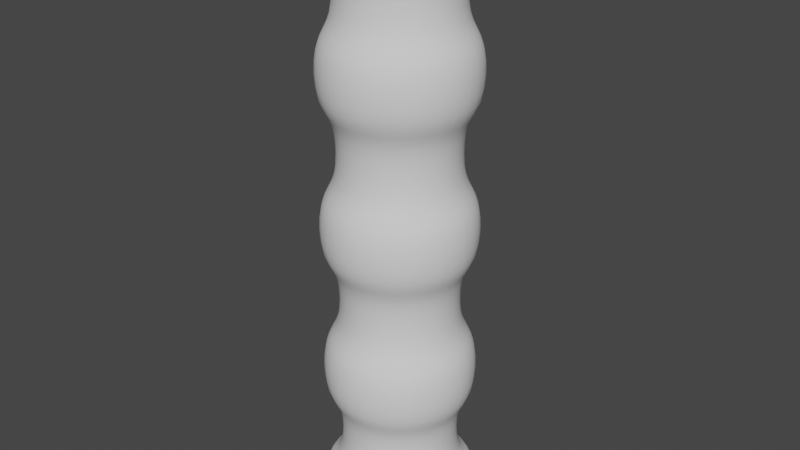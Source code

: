 # Source: FourFinger_Hint.blend  (saved by Blender 2.82.6; exported with 4.5.12 LTS)
import bpy
from mathutils import Matrix  # noqa: F401  (used for matrix-valued properties, if any)

bpy.ops.wm.read_factory_settings(use_empty=True)
scene = bpy.context.scene
scene.name = 'Scene'

# ---- collections
col_collection = bpy.data.collections.new('Collection'); scene.collection.children.link(col_collection)

# ---- world
world_world = bpy.data.worlds.new('World'); scene.world = world_world
world_world.use_nodes = True; world_world.node_tree.nodes.clear()
_N = world_world.node_tree.nodes; _L = world_world.node_tree.links
n0 = _N.new('ShaderNodeOutputWorld'); n0.name = 'World Output'; n0.location = (300, 300)
n1 = _N.new('ShaderNodeBackground'); n1.name = 'Background'; n1.location = (10, 300)
n1.inputs[0].default_value = (0.05088, 0.05088, 0.05088, 1.0)
_L.new(n1.outputs[0], n0.inputs[0])
n0.is_active_output = True
world_world.color = (0.05088, 0.05088, 0.05088)
world_world.use_sun_shadow = False
world_world.sun_shadow_jitter_overblur = 0.0

# ---- meshes
me_sphere = bpy.data.meshes.new('Sphere')
me_sphere.from_pydata([(3.023e-08, 1.0, 3.323), (-7.654e-08, -1.217e-07, 3.517), (0.2706, 0.2706, 3.502), (0.5, 0.5, 3.46), (0.6533, 0.6533, 3.397), (0.7071, 0.7071, 3.323), (0.3827, -1.738e-08, 3.502), (0.7071, -2.475e-09, 3.46), (0.9239, -2.475e-09, 3.397), (1.0, -3.228e-08, 3.323), (0.2706, -0.2706, 3.502), (0.5, -0.5, 3.46), (0.6533, -0.6533, 3.397), (0.7071, -0.7071, 3.323), (4.267e-08, -0.3827, 3.502), (4.267e-08, -0.7071, 3.46), (7.247e-08, -0.9239, 3.397), (4.267e-08, -1.0, 3.323), (-0.2706, -0.2706, 3.502), (-0.5, -0.5, 3.46), (-0.6533, -0.6533, 3.397), (-0.7071, -0.7071, 3.323), (-0.3827, -2.475e-09, 3.502), (-0.7071, -2.475e-09, 3.46), (-0.9239, -6.208e-08, 3.397), (-1.0, -2.475e-09, 3.323), (-0.2706, 0.2706, 3.502), (-0.5, 0.5, 3.46), (-0.6533, 0.6533, 3.397), (-0.7071, 0.7071, 3.323), (2.777e-08, 0.3827, 3.502), (1.287e-08, 0.7071, 3.46), (-1.694e-08, 0.9239, 3.397), (1.0, -3.228e-08, -3.323), (-1.486e-07, 1.0, -3.323), (-1.784e-07, -1.217e-07, -3.517), (-0.2706, 0.2706, -3.502), (-0.5, 0.5, -3.46), (-0.6533, 0.6533, -3.397), (-0.7071, 0.7071, -3.323), (-0.3827, -1.738e-08, -3.502), (-0.7071, -2.475e-09, -3.46), (-0.9239, -2.475e-09, -3.397), (-1.0, -3.228e-08, -3.323), (-0.2706, -0.2706, -3.502), (-0.5, -0.5, -3.46), (-0.6533, -0.6533, -3.397), (-0.7071, -0.7071, -3.323), (-1.784e-07, -0.3827, -3.502), (-1.635e-07, -0.7071, -3.46), (-1.486e-07, -0.9239, -3.397), (-1.486e-07, -1.0, -3.323), (0.2706, -0.2706, -3.502), (0.5, -0.5, -3.46), (0.6533, -0.6533, -3.397), (0.7071, -0.7071, -3.323), (0.3827, -2.475e-09, -3.502), (0.7071, -2.475e-09, -3.46), (0.9239, -6.208e-08, -3.397), (0.2706, 0.2706, -3.502), (0.5, 0.5, -3.46), (0.6533, 0.6533, -3.397), (0.7071, 0.7071, -3.323), (-1.784e-07, 0.3827, -3.502), (-1.635e-07, 0.7071, -3.46), (-1.486e-07, 0.9239, -3.397), (-0.755, -1.255e-08, 1.271), (-0.755, -1.624e-08, 0.529), (-0.5339, 0.5339, 0.529), (-0.5339, 0.5339, 1.271), (-0.755, -6.587e-09, 3.071), (-0.755, -1.028e-08, 2.329), (-0.5339, 0.5339, 2.329), (-0.5339, 0.5339, 3.071), (0.5339, -0.5339, -2.329), (0.5339, -0.5339, -3.071), (0.5339, -0.5339, -0.5291), (0.5339, -0.5339, -1.271), (0.5339, -0.5339, 1.271), (0.5339, -0.5339, 0.529), (0.5339, -0.5339, 3.071), (0.5339, -0.5339, 2.329), (-1.035e-07, -0.755, -2.329), (-1.373e-07, -0.755, -3.071), (-0.5339, -0.5339, -3.071), (-0.5339, -0.5339, -2.329), (-5.016e-08, -0.755, -0.5291), (-8.897e-08, -0.755, -1.271), (-0.5339, -0.5339, -1.271), (-0.5339, -0.5339, -0.5291), (-1.85e-09, -0.755, 1.271), (-3.563e-08, -0.755, 0.529), (-0.5339, -0.5339, 0.529), (-0.5339, -0.5339, 1.271), (2.131e-08, -0.755, 3.071), (-1.75e-08, -0.755, 2.329), (-0.5339, -0.5339, 2.329), (-0.5339, -0.5339, 3.071), (1.0, -3.228e-08, 2.142), (1.0, -3.228e-08, 3.259), (1.0, -3.228e-08, 0.3423), (1.0, -3.228e-08, 1.459), (1.0, -3.228e-08, -1.458), (1.0, -3.228e-08, -0.3413), (1.0, -3.228e-08, -3.258), (1.0, -3.228e-08, -2.141), (-1.0, -1.028e-08, 2.142), (-1.0, -6.587e-09, 3.258), (-1.0, -1.624e-08, 0.3419), (-1.0, -1.255e-08, 1.458), (-1.0, -2.22e-08, -1.458), (-1.0, -1.851e-08, -0.3419), (-1.0, -2.816e-08, -3.259), (-1.0, -2.447e-08, -2.142), (-0.7071, -0.7071, -2.142), (-0.7071, -0.7071, -3.259), (-0.7071, -0.7071, -0.3419), (-0.7071, -0.7071, -1.458), (-0.7071, -0.7071, 1.458), (-0.7071, -0.7071, 0.3419), (-0.7071, -0.7071, 3.258), (-0.7071, -0.7071, 2.142), (-1.662e-08, 1.0, 2.142), (5.556e-09, 1.0, 3.258), (-5.239e-08, 1.0, 0.3419), (-3.021e-08, 1.0, 1.458), (-8.815e-08, 1.0, -1.458), (-6.597e-08, 1.0, -0.3419), (-1.239e-07, 1.0, -3.259), (-1.017e-07, 1.0, -2.142), (-0.7071, 0.7071, -2.142), (-0.7071, 0.7071, -3.259), (-0.7071, 0.7071, -0.3419), (-0.7071, 0.7071, -1.458), (-0.7071, 0.7071, 1.458), (-0.7071, 0.7071, 0.3419), (-0.7071, 0.7071, 3.258), (-0.7071, 0.7071, 2.142), (0.7071, 0.7071, -2.142), (0.7071, 0.7071, -3.259), (0.7071, 0.7071, -0.3419), (0.7071, 0.7071, -1.458), (0.7071, 0.7071, 1.458), (0.7071, 0.7071, 0.3419), (0.7071, 0.7071, 3.258), (0.7071, 0.7071, 2.142), (0.7071, -0.7071, 2.142), (0.7071, -0.7071, 3.258), (0.7071, -0.7071, 0.3419), (0.7071, -0.7071, 1.458), (0.7071, -0.7071, -1.458), (0.7071, -0.7071, -0.3419), (0.7071, -0.7071, -3.259), (0.7071, -0.7071, -2.142), (-7.443e-09, -1.0, 2.142), (1.628e-08, -1.0, 3.258), (-4.569e-08, -1.0, 0.3419), (-2.197e-08, -1.0, 1.458), (-8.394e-08, -1.0, -1.458), (-6.022e-08, -1.0, -0.3419), (-1.222e-07, -1.0, -3.259), (-9.847e-08, -1.0, -2.142), (-0.5339, 0.5339, -0.5291), (-0.5339, 0.5339, -1.271), (-0.755, -1.214e-08, -1.271), (-0.755, -8.447e-09, -0.5291), (-0.5339, 0.5339, -2.329), (-0.5339, 0.5339, -3.071), (-0.755, -1.81e-08, -3.071), (-0.755, -9.377e-09, -2.329), (0.755, -2.099e-09, 2.329), (0.755, -2.725e-08, 3.071), (0.755, 1.298e-08, 0.5293), (0.755, -7.116e-09, 1.271), (0.755, -2.11e-09, -1.271), (0.755, -2.221e-08, -0.5287), (0.755, 2.912e-09, -3.071), (0.755, -2.221e-08, -2.329), (0.5339, 0.5339, 3.071), (0.5339, 0.5339, 2.329), (3.5e-09, 0.755, 2.329), (2.568e-08, 0.755, 3.071), (0.5339, 0.5339, 1.271), (0.5339, 0.5339, 0.529), (-3.226e-08, 0.755, 0.529), (-1.008e-08, 0.755, 1.271), (0.5339, 0.5339, -0.5291), (0.5339, 0.5339, -1.271), (-7.809e-08, 0.755, -1.271), (-5.591e-08, 0.755, -0.5291), (0.5339, 0.5339, -2.329), (0.5339, 0.5339, -3.071), (-1.39e-07, 0.755, -3.071), (-1.219e-07, 0.755, -2.329)], [], [(0, 32, 4, 5), (31, 30, 2, 3), (32, 31, 3, 4), (30, 1, 2), (4, 3, 7, 8), (2, 1, 6), (5, 4, 8, 9), (3, 2, 6, 7), (8, 7, 11, 12), (6, 1, 10), (9, 8, 12, 13), (7, 6, 10, 11), (13, 12, 16, 17), (11, 10, 14, 15), (12, 11, 15, 16), (10, 1, 14), (17, 16, 20, 21), (15, 14, 18, 19), (16, 15, 19, 20), (14, 1, 18), (20, 19, 23, 24), (18, 1, 22), (21, 20, 24, 25), (19, 18, 22, 23), (24, 23, 27, 28), (22, 1, 26), (25, 24, 28, 29), (23, 22, 26, 27), (29, 28, 32, 0), (27, 26, 30, 31), (28, 27, 31, 32), (26, 1, 30), (160, 115, 47, 51), (13, 17, 155, 147), (21, 25, 107, 120), (131, 128, 34, 39), (139, 104, 33, 62), (115, 112, 43, 47), (96, 95, 94, 97), (158, 117, 114, 161), (34, 65, 38, 39), (64, 63, 36, 37), (65, 64, 37, 38), (63, 35, 36), (38, 37, 41, 42), (36, 35, 40), (39, 38, 42, 43), (37, 36, 40, 41), (42, 41, 45, 46), (40, 35, 44), (43, 42, 46, 47), (41, 40, 44, 45), (47, 46, 50, 51), (45, 44, 48, 49), (46, 45, 49, 50), (44, 35, 48), (51, 50, 54, 55), (49, 48, 52, 53), (50, 49, 53, 54), (48, 35, 52), (54, 53, 57, 58), (52, 35, 56), (55, 54, 58, 33), (53, 52, 56, 57), (58, 57, 60, 61), (56, 35, 59), (33, 58, 61, 62), (57, 56, 59, 60), (62, 61, 65, 34), (60, 59, 63, 64), (61, 60, 64, 65), (59, 35, 63), (29, 0, 123, 136), (17, 21, 120, 155), (154, 121, 118, 157), (156, 119, 116, 159), (146, 154, 157, 149), (148, 156, 159, 151), (150, 158, 161, 153), (152, 160, 51, 55), (121, 106, 109, 118), (119, 108, 111, 116), (117, 110, 113, 114), (112, 131, 39, 43), (145, 98, 101, 142), (143, 100, 103, 140), (141, 102, 105, 138), (104, 152, 55, 33), (137, 122, 125, 134), (135, 124, 127, 132), (133, 126, 129, 130), (128, 139, 62, 34), (9, 13, 147, 99), (98, 146, 149, 101), (100, 148, 151, 103), (102, 150, 153, 105), (0, 5, 144, 123), (122, 145, 142, 125), (124, 143, 140, 127), (126, 141, 138, 129), (25, 29, 136, 107), (106, 137, 134, 109), (108, 135, 132, 111), (110, 133, 130, 113), (130, 129, 193, 166), (128, 131, 167, 192), (157, 118, 93, 90), (135, 108, 67, 68), (123, 144, 178, 181), (132, 127, 189, 162), (126, 133, 163, 188), (119, 156, 91, 92), (107, 136, 73, 70), (145, 122, 180, 179), (134, 125, 185, 69), (124, 135, 68, 184), (155, 120, 97, 94), (137, 106, 71, 72), (105, 153, 74, 177), (136, 123, 181, 73), (122, 137, 72, 180), (121, 154, 95, 96), (153, 161, 82, 74), (152, 104, 176, 75), (138, 105, 177, 190), (103, 151, 76, 175), (104, 139, 191, 176), (160, 152, 75, 83), (140, 103, 175, 186), (151, 159, 86, 76), (150, 102, 174, 77), (102, 141, 187, 174), (101, 149, 78, 173), (142, 101, 173, 182), (158, 150, 77, 87), (100, 143, 183, 172), (5, 9, 99, 144), (92, 91, 90, 93), (88, 87, 86, 89), (84, 83, 82, 85), (95, 81, 80, 94), (91, 79, 78, 90), (87, 77, 76, 86), (83, 75, 74, 82), (72, 71, 70, 73), (68, 67, 66, 69), (163, 164, 165, 162), (167, 168, 169, 166), (81, 170, 171, 80), (79, 172, 173, 78), (77, 174, 175, 76), (75, 176, 177, 74), (179, 180, 181, 178), (183, 184, 185, 182), (187, 188, 189, 186), (191, 192, 193, 190), (170, 179, 178, 171), (172, 183, 182, 173), (174, 187, 186, 175), (176, 191, 190, 177), (180, 72, 73, 181), (184, 68, 69, 185), (188, 163, 162, 189), (192, 167, 166, 193), (71, 96, 97, 70), (67, 92, 93, 66), (164, 88, 89, 165), (168, 84, 85, 169), (143, 124, 184, 183), (109, 134, 69, 66), (117, 158, 87, 88), (106, 121, 96, 71), (120, 107, 70, 97), (125, 142, 182, 185), (133, 110, 164, 163), (159, 116, 89, 86), (108, 119, 92, 67), (118, 109, 66, 93), (141, 126, 188, 187), (111, 132, 162, 165), (115, 160, 83, 84), (110, 117, 88, 164), (116, 111, 165, 89), (127, 140, 186, 189), (131, 112, 168, 167), (161, 114, 85, 82), (112, 115, 84, 168), (154, 146, 81, 95), (114, 113, 169, 85), (139, 128, 192, 191), (113, 130, 166, 169), (146, 98, 170, 81), (147, 155, 94, 80), (129, 138, 190, 193), (156, 148, 79, 91), (98, 145, 179, 170), (99, 147, 80, 171), (144, 99, 171, 178), (148, 100, 172, 79), (149, 157, 90, 78)])
me_sphere.polygons.foreach_set('use_smooth', [True] * 200)
_uv = me_sphere.uv_layers.new(name='UVMap')
_uv.uv.foreach_set('vector', [0.75, 0.5, 0.75, 0.625, 0.625, 0.625, 0.625, 0.5, 0.75, 0.75, 0.75, 0.875, 0.625, 0.875, 0.625, 0.75, 0.75, 0.625, 0.75, 0.75, 0.625, 0.75, 0.625, 0.625, 0.75, 0.875, 0.6875, 1.0, 0.625, 0.875, 0.625, 0.625, 0.625, 0.75, 0.5, 0.75, 0.5, 0.625, 0.625, 0.875, 0.5625, 1.0, 0.5, 0.875, 0.625, 0.5, 0.625, 0.625, 0.5, 0.625, 0.5, 0.5, 0.625, 0.75, 0.625, 0.875, 0.5, 0.875, 0.5, 0.75, 0.5, 0.625, 0.5, 0.75, 0.375, 0.75, 0.375, 0.625, 0.5, 0.875, 0.4375, 1.0, 0.375, 0.875, 0.5, 0.5, 0.5, 0.625, 0.375, 0.625, 0.375, 0.5, 0.5, 0.75, 0.5, 0.875, 0.375, 0.875, 0.375, 0.75, 0.375, 0.5, 0.375, 0.625, 0.25, 0.625, 0.25, 0.5, 0.375, 0.75, 0.375, 0.875, 0.25, 0.875, 0.25, 0.75, 0.375, 0.625, 0.375, 0.75, 0.25, 0.75, 0.25, 0.625, 0.375, 0.875, 0.3125, 1.0, 0.25, 0.875, 0.25, 0.5, 0.25, 0.625, 0.125, 0.625, 0.125, 0.5, 0.25, 0.75, 0.25, 0.875, 0.125, 0.875, 0.125, 0.75, 0.25, 0.625, 0.25, 0.75, 0.125, 0.75, 0.125, 0.625, 0.25, 0.875, 0.1875, 1.0, 0.125, 0.875, 0.125, 0.625, 0.125, 0.75, 0.0, 0.75, 0.0, 0.625, 0.125, 0.875, 0.0625, 1.0, 0.0, 0.875, 0.125, 0.5, 0.125, 0.625, 0.0, 0.625, 0.0, 0.5, 0.125, 0.75, 0.125, 0.875, 0.0, 0.875, 0.0, 0.75, 1.0, 0.625, 1.0, 0.75, 0.875, 0.75, 0.875, 0.625, 1.0, 0.875, 0.9375, 1.0, 0.875, 0.875, 1.0, 0.5, 1.0, 0.625, 0.875, 0.625, 0.875, 0.5, 1.0, 0.75, 1.0, 0.875, 0.875, 0.875, 0.875, 0.75, 0.875, 0.5, 0.875, 0.625, 0.75, 0.625, 0.75, 0.5, 0.875, 0.75, 0.875, 0.875, 0.75, 0.875, 0.75, 0.75, 0.875, 0.625, 0.875, 0.75, 0.75, 0.75, 0.75, 0.625, 0.875, 0.875, 0.8125, 1.0, 0.75, 0.875, 0.25, 0.5, 0.125, 0.5, 0.125, 0.5, 0.25, 0.5, 0.375, 0.5, 0.25, 0.5, 0.25, 0.5, 0.375, 0.5, 0.125, 0.5, 0.0, 0.5, 0.0, 0.5, 0.125, 0.5, 0.875, 0.5, 0.75, 0.5, 0.75, 0.5, 0.875, 0.5, 0.625, 0.5, 0.5, 0.5, 0.5, 0.5, 0.625, 0.5, 0.125, 0.5, 0.0, 0.5, 0.0, 0.5, 0.125, 0.5, 0.125, 0.5, 0.25, 0.5, 0.25, 0.5, 0.125, 0.5, 0.25, 0.5, 0.125, 0.5, 0.125, 0.5, 0.25, 0.5, 0.75, 0.5, 0.75, 0.625, 0.625, 0.625, 0.625, 0.5, 0.75, 0.75, 0.75, 0.875, 0.625, 0.875, 0.625, 0.75, 0.75, 0.625, 0.75, 0.75, 0.625, 0.75, 0.625, 0.625, 0.75, 0.875, 0.6875, 1.0, 0.625, 0.875, 0.625, 0.625, 0.625, 0.75, 0.5, 0.75, 0.5, 0.625, 0.625, 0.875, 0.5625, 1.0, 0.5, 0.875, 0.625, 0.5, 0.625, 0.625, 0.5, 0.625, 0.5, 0.5, 0.625, 0.75, 0.625, 0.875, 0.5, 0.875, 0.5, 0.75, 0.5, 0.625, 0.5, 0.75, 0.375, 0.75, 0.375, 0.625, 0.5, 0.875, 0.4375, 1.0, 0.375, 0.875, 0.5, 0.5, 0.5, 0.625, 0.375, 0.625, 0.375, 0.5, 0.5, 0.75, 0.5, 0.875, 0.375, 0.875, 0.375, 0.75, 0.375, 0.5, 0.375, 0.625, 0.25, 0.625, 0.25, 0.5, 0.375, 0.75, 0.375, 0.875, 0.25, 0.875, 0.25, 0.75, 0.375, 0.625, 0.375, 0.75, 0.25, 0.75, 0.25, 0.625, 0.375, 0.875, 0.3125, 1.0, 0.25, 0.875, 0.25, 0.5, 0.25, 0.625, 0.125, 0.625, 0.125, 0.5, 0.25, 0.75, 0.25, 0.875, 0.125, 0.875, 0.125, 0.75, 0.25, 0.625, 0.25, 0.75, 0.125, 0.75, 0.125, 0.625, 0.25, 0.875, 0.1875, 1.0, 0.125, 0.875, 0.125, 0.625, 0.125, 0.75, 0.0, 0.75, 0.0, 0.625, 0.125, 0.875, 0.0625, 1.0, 0.0, 0.875, 0.125, 0.5, 0.125, 0.625, 0.0, 0.625, 0.0, 0.5, 0.125, 0.75, 0.125, 0.875, 0.0, 0.875, 0.0, 0.75, 1.0, 0.625, 1.0, 0.75, 0.875, 0.75, 0.875, 0.625, 1.0, 0.875, 0.9375, 1.0, 0.875, 0.875, 1.0, 0.5, 1.0, 0.625, 0.875, 0.625, 0.875, 0.5, 1.0, 0.75, 1.0, 0.875, 0.875, 0.875, 0.875, 0.75, 0.875, 0.5, 0.875, 0.625, 0.75, 0.625, 0.75, 0.5, 0.875, 0.75, 0.875, 0.875, 0.75, 0.875, 0.75, 0.75, 0.875, 0.625, 0.875, 0.75, 0.75, 0.75, 0.75, 0.625, 0.875, 0.875, 0.8125, 1.0, 0.75, 0.875, 0.875, 0.5, 0.75, 0.5, 0.75, 0.5, 0.875, 0.5, 0.25, 0.5, 0.125, 0.5, 0.125, 0.5, 0.25, 0.5, 0.25, 0.5, 0.125, 0.5, 0.125, 0.5, 0.25, 0.5, 0.25, 0.5, 0.125, 0.5, 0.125, 0.5, 0.25, 0.5, 0.375, 0.5, 0.25, 0.5, 0.25, 0.5, 0.375, 0.5, 0.375, 0.5, 0.25, 0.5, 0.25, 0.5, 0.375, 0.5, 0.375, 0.5, 0.25, 0.5, 0.25, 0.5, 0.375, 0.5, 0.375, 0.5, 0.25, 0.5, 0.25, 0.5, 0.375, 0.5, 0.125, 0.5, 0.0, 0.5, 0.0, 0.5, 0.125, 0.5, 0.125, 0.5, 0.0, 0.5, 0.0, 0.5, 0.125, 0.5, 0.125, 0.5, 0.0, 0.5, 0.0, 0.5, 0.125, 0.5, 1.0, 0.5, 0.875, 0.5, 0.875, 0.5, 1.0, 0.5, 0.625, 0.5, 0.5, 0.5, 0.5, 0.5, 0.625, 0.5, 0.625, 0.5, 0.5, 0.5, 0.5, 0.5, 0.625, 0.5, 0.625, 0.5, 0.5, 0.5, 0.5, 0.5, 0.625, 0.5, 0.5, 0.5, 0.375, 0.5, 0.375, 0.5, 0.5, 0.5, 0.875, 0.5, 0.75, 0.5, 0.75, 0.5, 0.875, 0.5, 0.875, 0.5, 0.75, 0.5, 0.75, 0.5, 0.875, 0.5, 0.875, 0.5, 0.75, 0.5, 0.75, 0.5, 0.875, 0.5, 0.75, 0.5, 0.625, 0.5, 0.625, 0.5, 0.75, 0.5, 0.5, 0.5, 0.375, 0.5, 0.375, 0.5, 0.5, 0.5, 0.5, 0.5, 0.375, 0.5, 0.375, 0.5, 0.5, 0.5, 0.5, 0.5, 0.375, 0.5, 0.375, 0.5, 0.5, 0.5, 0.5, 0.5, 0.375, 0.5, 0.375, 0.5, 0.5, 0.5, 0.75, 0.5, 0.625, 0.5, 0.625, 0.5, 0.75, 0.5, 0.75, 0.5, 0.625, 0.5, 0.625, 0.5, 0.75, 0.5, 0.75, 0.5, 0.625, 0.5, 0.625, 0.5, 0.75, 0.5, 0.75, 0.5, 0.625, 0.5, 0.625, 0.5, 0.75, 0.5, 1.0, 0.5, 0.875, 0.5, 0.875, 0.5, 1.0, 0.5, 1.0, 0.5, 0.875, 0.5, 0.875, 0.5, 1.0, 0.5, 1.0, 0.5, 0.875, 0.5, 0.875, 0.5, 1.0, 0.5, 1.0, 0.5, 0.875, 0.5, 0.875, 0.5, 1.0, 0.5, 0.875, 0.5, 0.75, 0.5, 0.75, 0.5, 0.875, 0.5, 0.75, 0.5, 0.875, 0.5, 0.875, 0.5, 0.75, 0.5, 0.25, 0.5, 0.125, 0.5, 0.125, 0.5, 0.25, 0.5, 0.875, 0.5, 1.0, 0.5, 1.0, 0.5, 0.875, 0.5, 0.75, 0.5, 0.625, 0.5, 0.625, 0.5, 0.75, 0.5, 0.875, 0.5, 0.75, 0.5, 0.75, 0.5, 0.875, 0.5, 0.75, 0.5, 0.875, 0.5, 0.875, 0.5, 0.75, 0.5, 0.125, 0.5, 0.25, 0.5, 0.25, 0.5, 0.125, 0.5, 1.0, 0.5, 0.875, 0.5, 0.875, 0.5, 1.0, 0.5, 0.625, 0.5, 0.75, 0.5, 0.75, 0.5, 0.625, 0.5, 0.875, 0.5, 0.75, 0.5, 0.75, 0.5, 0.875, 0.5, 0.75, 0.5, 0.875, 0.5, 0.875, 0.5, 0.75, 0.5, 0.25, 0.5, 0.125, 0.5, 0.125, 0.5, 0.25, 0.5, 0.875, 0.5, 1.0, 0.5, 1.0, 0.5, 0.875, 0.5, 0.5, 0.5, 0.375, 0.5, 0.375, 0.5, 0.5, 0.5, 0.875, 0.5, 0.75, 0.5, 0.75, 0.5, 0.875, 0.5, 0.75, 0.5, 0.875, 0.5, 0.875, 0.5, 0.75, 0.5, 0.125, 0.5, 0.25, 0.5, 0.25, 0.5, 0.125, 0.5, 0.375, 0.5, 0.25, 0.5, 0.25, 0.5, 0.375, 0.5, 0.375, 0.5, 0.5, 0.5, 0.5, 0.5, 0.375, 0.5, 0.625, 0.5, 0.5, 0.5, 0.5, 0.5, 0.625, 0.5, 0.5, 0.5, 0.375, 0.5, 0.375, 0.5, 0.5, 0.5, 0.5, 0.5, 0.625, 0.5, 0.625, 0.5, 0.5, 0.5, 0.25, 0.5, 0.375, 0.5, 0.375, 0.5, 0.25, 0.5, 0.625, 0.5, 0.5, 0.5, 0.5, 0.5, 0.625, 0.5, 0.375, 0.5, 0.25, 0.5, 0.25, 0.5, 0.375, 0.5, 0.375, 0.5, 0.5, 0.5, 0.5, 0.5, 0.375, 0.5, 0.5, 0.5, 0.625, 0.5, 0.625, 0.5, 0.5, 0.5, 0.5, 0.5, 0.375, 0.5, 0.375, 0.5, 0.5, 0.5, 0.625, 0.5, 0.5, 0.5, 0.5, 0.5, 0.625, 0.5, 0.25, 0.5, 0.375, 0.5, 0.375, 0.5, 0.25, 0.5, 0.5, 0.5, 0.625, 0.5, 0.625, 0.5, 0.5, 0.5, 0.625, 0.5, 0.5, 0.5, 0.5, 0.5, 0.625, 0.5, 0.125, 0.5, 0.25, 0.5, 0.25, 0.5, 0.125, 0.5, 0.125, 0.5, 0.25, 0.5, 0.25, 0.5, 0.125, 0.5, 0.125, 0.5, 0.25, 0.5, 0.25, 0.5, 0.125, 0.5, 0.25, 0.5, 0.375, 0.5, 0.375, 0.5, 0.25, 0.5, 0.25, 0.5, 0.375, 0.5, 0.375, 0.5, 0.25, 0.5, 0.25, 0.5, 0.375, 0.5, 0.375, 0.5, 0.25, 0.5, 0.25, 0.5, 0.375, 0.5, 0.375, 0.5, 0.25, 0.5, 0.875, 0.5, 1.0, 0.5, 1.0, 0.5, 0.875, 0.5, 0.875, 0.5, 1.0, 0.5, 1.0, 0.5, 0.875, 0.5, 0.875, 0.5, 1.0, 0.5, 1.0, 0.5, 0.875, 0.5, 0.875, 0.5, 1.0, 0.5, 1.0, 0.5, 0.875, 0.5, 0.375, 0.5, 0.5, 0.5, 0.5, 0.5, 0.375, 0.5, 0.375, 0.5, 0.5, 0.5, 0.5, 0.5, 0.375, 0.5, 0.375, 0.5, 0.5, 0.5, 0.5, 0.5, 0.375, 0.5, 0.375, 0.5, 0.5, 0.5, 0.5, 0.5, 0.375, 0.5, 0.625, 0.5, 0.75, 0.5, 0.75, 0.5, 0.625, 0.5, 0.625, 0.5, 0.75, 0.5, 0.75, 0.5, 0.625, 0.5, 0.625, 0.5, 0.75, 0.5, 0.75, 0.5, 0.625, 0.5, 0.625, 0.5, 0.75, 0.5, 0.75, 0.5, 0.625, 0.5, 0.5, 0.5, 0.625, 0.5, 0.625, 0.5, 0.5, 0.5, 0.5, 0.5, 0.625, 0.5, 0.625, 0.5, 0.5, 0.5, 0.5, 0.5, 0.625, 0.5, 0.625, 0.5, 0.5, 0.5, 0.5, 0.5, 0.625, 0.5, 0.625, 0.5, 0.5, 0.5, 0.75, 0.5, 0.875, 0.5, 0.875, 0.5, 0.75, 0.5, 0.75, 0.5, 0.875, 0.5, 0.875, 0.5, 0.75, 0.5, 0.75, 0.5, 0.875, 0.5, 0.875, 0.5, 0.75, 0.5, 0.75, 0.5, 0.875, 0.5, 0.875, 0.5, 0.75, 0.5, 0.0, 0.5, 0.125, 0.5, 0.125, 0.5, 0.0, 0.5, 0.0, 0.5, 0.125, 0.5, 0.125, 0.5, 0.0, 0.5, 0.0, 0.5, 0.125, 0.5, 0.125, 0.5, 0.0, 0.5, 0.0, 0.5, 0.125, 0.5, 0.125, 0.5, 0.0, 0.5, 0.625, 0.5, 0.75, 0.5, 0.75, 0.5, 0.625, 0.5, 1.0, 0.5, 0.875, 0.5, 0.875, 0.5, 1.0, 0.5, 0.125, 0.5, 0.25, 0.5, 0.25, 0.5, 0.125, 0.5, 0.0, 0.5, 0.125, 0.5, 0.125, 0.5, 0.0, 0.5, 0.125, 0.5, 0.0, 0.5, 0.0, 0.5, 0.125, 0.5, 0.75, 0.5, 0.625, 0.5, 0.625, 0.5, 0.75, 0.5, 0.875, 0.5, 1.0, 0.5, 1.0, 0.5, 0.875, 0.5, 0.25, 0.5, 0.125, 0.5, 0.125, 0.5, 0.25, 0.5, 0.0, 0.5, 0.125, 0.5, 0.125, 0.5, 0.0, 0.5, 0.125, 0.5, 0.0, 0.5, 0.0, 0.5, 0.125, 0.5, 0.625, 0.5, 0.75, 0.5, 0.75, 0.5, 0.625, 0.5, 1.0, 0.5, 0.875, 0.5, 0.875, 0.5, 1.0, 0.5, 0.125, 0.5, 0.25, 0.5, 0.25, 0.5, 0.125, 0.5, 0.0, 0.5, 0.125, 0.5, 0.125, 0.5, 0.0, 0.5, 0.125, 0.5, 0.0, 0.5, 0.0, 0.5, 0.125, 0.5, 0.75, 0.5, 0.625, 0.5, 0.625, 0.5, 0.75, 0.5, 0.875, 0.5, 1.0, 0.5, 1.0, 0.5, 0.875, 0.5, 0.25, 0.5, 0.125, 0.5, 0.125, 0.5, 0.25, 0.5, 0.0, 0.5, 0.125, 0.5, 0.125, 0.5, 0.0, 0.5, 0.25, 0.5, 0.375, 0.5, 0.375, 0.5, 0.25, 0.5, 0.125, 0.5, 0.0, 0.5, 0.0, 0.5, 0.125, 0.5, 0.625, 0.5, 0.75, 0.5, 0.75, 0.5, 0.625, 0.5, 1.0, 0.5, 0.875, 0.5, 0.875, 0.5, 1.0, 0.5, 0.375, 0.5, 0.5, 0.5, 0.5, 0.5, 0.375, 0.5, 0.375, 0.5, 0.25, 0.5, 0.25, 0.5, 0.375, 0.5, 0.75, 0.5, 0.625, 0.5, 0.625, 0.5, 0.75, 0.5, 0.25, 0.5, 0.375, 0.5, 0.375, 0.5, 0.25, 0.5, 0.5, 0.5, 0.625, 0.5, 0.625, 0.5, 0.5, 0.5, 0.5, 0.5, 0.375, 0.5, 0.375, 0.5, 0.5, 0.5, 0.625, 0.5, 0.5, 0.5, 0.5, 0.5, 0.625, 0.5, 0.375, 0.5, 0.5, 0.5, 0.5, 0.5, 0.375, 0.5, 0.375, 0.5, 0.25, 0.5, 0.25, 0.5, 0.375, 0.5])
me_sphere.use_remesh_fix_poles = True
me_sphere.use_remesh_preserve_attributes = False
me_sphere.use_mirror_vertex_groups = False
me_sphere.update()

# ---- objects
ob_sphere = bpy.data.objects.new('Sphere', me_sphere)

# ---- transforms, parenting, visibility, modifiers, constraints
ob_sphere.location = (-3.023e-08, 1.659e-07, 4.5)
ob_sphere.lineart.crease_threshold = 0.0
_m = ob_sphere.modifiers.new('Subdivision', 'SUBSURF')
_m.uv_smooth = 'PRESERVE_CORNERS'
_m.show_only_control_edges = False

# ---- collection membership
col_collection.objects.link(ob_sphere)

# ---- scene / render settings (as saved in the file)
scene.frame_start = 1; scene.frame_end = 250; scene.frame_set(1)
scene.render.engine = 'BLENDER_EEVEE_NEXT'
scene.cycles.use_denoising = False
scene.cycles.samples = 128
scene.cycles.sampling_pattern = 'TABULATED_SOBOL'
scene.cycles.use_adaptive_sampling = False
scene.cycles.use_light_tree = False
scene.view_settings.view_transform = 'Filmic'
bpy.context.view_layer.update()

# ---- added for rendering (the .blend has no active camera and no usable light): camera, sun
cam_auto = bpy.data.cameras.new('AutoCamera')
cam_auto.lens = 50.0
cam_auto.sensor_width = 36.0
cam_auto.clip_end = 1000.0
ob_auto_camera = bpy.data.objects.new('AutoCamera', cam_auto)
scene.collection.objects.link(ob_auto_camera)
ob_auto_camera.location = (7.0138, -8.41657, 10.1105)
ob_auto_camera.rotation_euler = (1.09748, -7.21219e-08, 0.694738)
scene.camera = ob_auto_camera
light_auto_sun = bpy.data.lights.new('AutoSun', 'SUN')
light_auto_sun.energy = 3.0
light_auto_sun.angle = 0.0523599
ob_auto_sun = bpy.data.objects.new('AutoSun', light_auto_sun)
scene.collection.objects.link(ob_auto_sun)
ob_auto_sun.rotation_euler = (0.872665, 0.174533, 0.523599)
bpy.context.view_layer.update()
